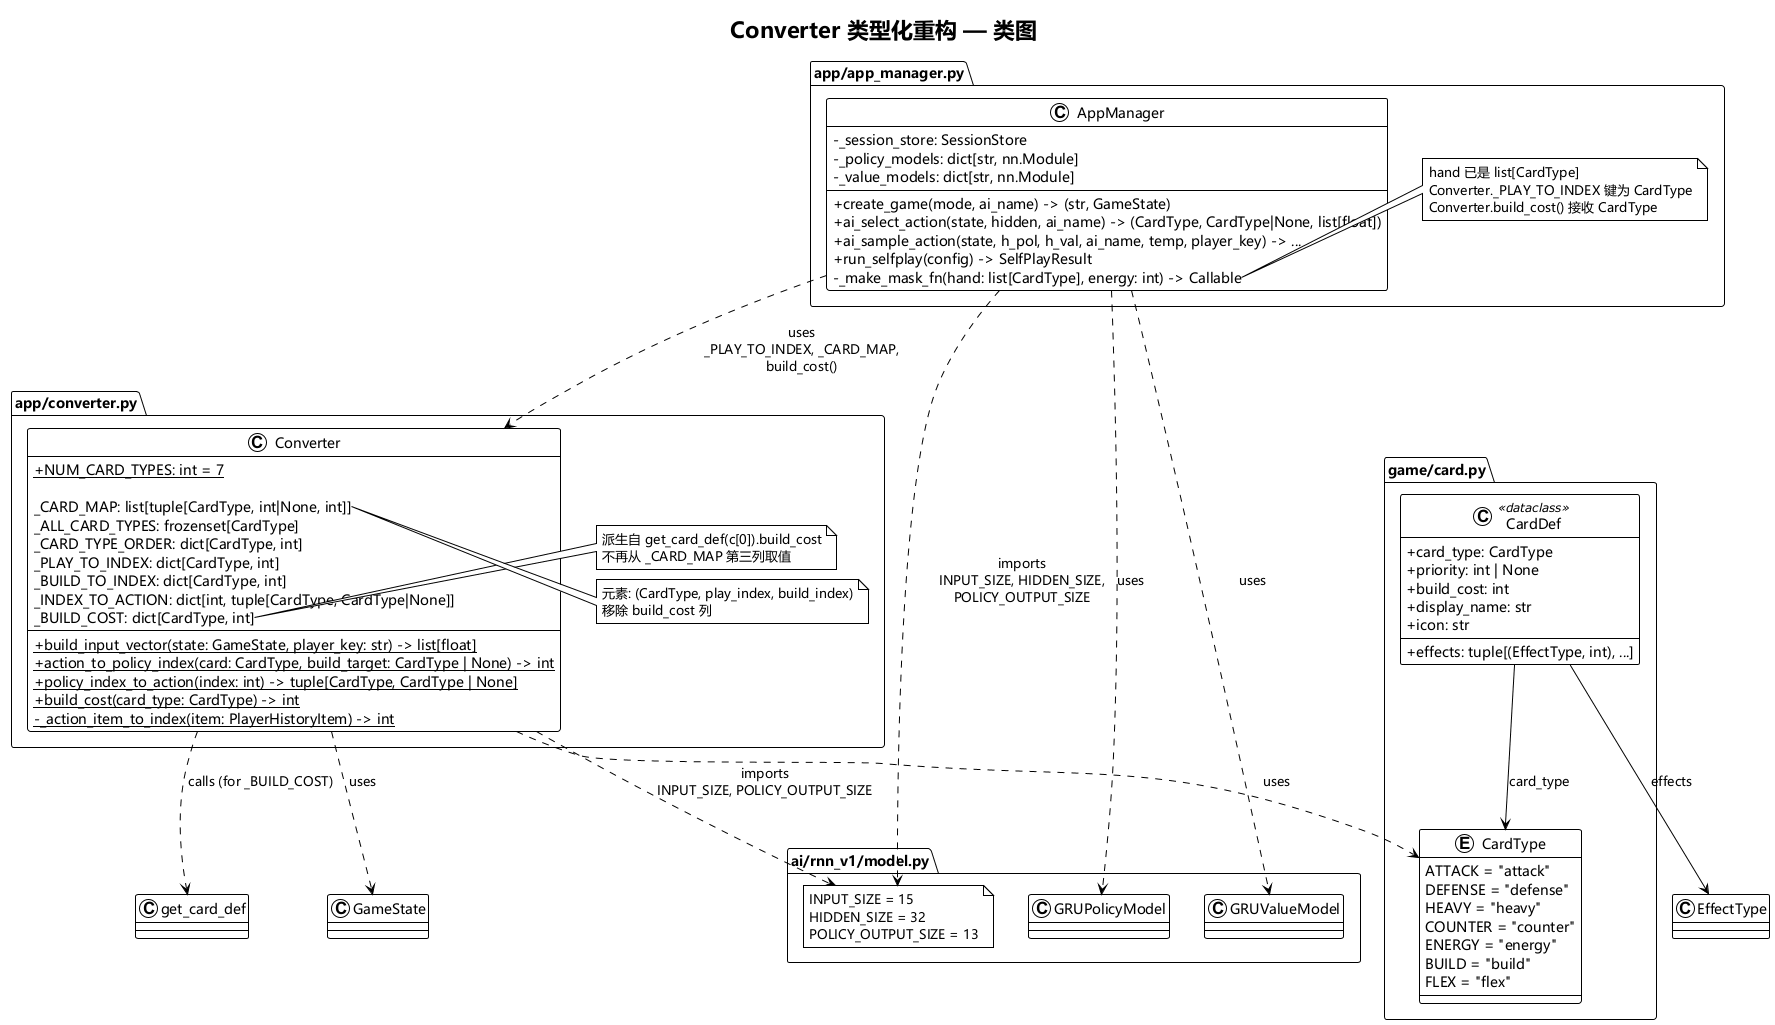

The diagram above was rendered by PlantUML. Its source (embedded in the PNG):
@startuml
!theme plain
skinparam defaultFontName Microsoft YaHei,SimHei,sans-serif
skinparam classAttributeIconSize 0

title Converter 类型化重构 — 类图

package "ai/rnn_v1/model.py" as AI {
  class "GRUPolicyModel" as PolicyModel {
  }

  class "GRUValueModel" as ValueModel {
  }

  note as AI_Constants
    INPUT_SIZE = 15
    HIDDEN_SIZE = 32
    POLICY_OUTPUT_SIZE = 13
  end note
}

package "game/card.py" as Game {
  enum CardType {
    ATTACK = "attack"
    DEFENSE = "defense"
    HEAVY = "heavy"
    COUNTER = "counter"
    ENERGY = "energy"
    BUILD = "build"
    FLEX = "flex"
  }

  class CardDef <<dataclass>> {
    +card_type: CardType
    +priority: int | None
    +effects: tuple[(EffectType, int), ...]
    +build_cost: int
    +display_name: str
    +icon: str
  }

}

package "app/converter.py" as App {
  class Converter {
    +{static} NUM_CARD_TYPES: int = 7

    _CARD_MAP: list[tuple[CardType, int|None, int]]
    _ALL_CARD_TYPES: frozenset[CardType]
    _CARD_TYPE_ORDER: dict[CardType, int]
    _PLAY_TO_INDEX: dict[CardType, int]
    _BUILD_TO_INDEX: dict[CardType, int]
    _INDEX_TO_ACTION: dict[int, tuple[CardType, CardType|None]]
    _BUILD_COST: dict[CardType, int]

    +{static} build_input_vector(state: GameState, player_key: str) -> list[float]
    +{static} action_to_policy_index(card: CardType, build_target: CardType | None) -> int
    +{static} policy_index_to_action(index: int) -> tuple[CardType, CardType | None]
    +{static} build_cost(card_type: CardType) -> int
    -{static} _action_item_to_index(item: PlayerHistoryItem) -> int
  }

  note right of Converter::_BUILD_COST
    派生自 get_card_def(c[0]).build_cost
    不再从 _CARD_MAP 第三列取值
  end note

  note right of Converter::_CARD_MAP
    元素: (CardType, play_index, build_index)
    移除 build_cost 列
  end note
}

package "app/app_manager.py" as AppMgr {
  class AppManager {
    -_session_store: SessionStore
    -_policy_models: dict[str, nn.Module]
    -_value_models: dict[str, nn.Module]

    +create_game(mode, ai_name) -> (str, GameState)
    +ai_select_action(state, hidden, ai_name) -> (CardType, CardType|None, list[float])
    +ai_sample_action(state, h_pol, h_val, ai_name, temp, player_key) -> ...
    +run_selfplay(config) -> SelfPlayResult
    -_make_mask_fn(hand: list[CardType], energy: int) -> Callable
  }

  note right of AppManager::_make_mask_fn
    hand 已是 list[CardType]
    Converter._PLAY_TO_INDEX 键为 CardType
    Converter.build_cost() 接收 CardType
  end note
}

' Dependencies
Converter ..> AI_Constants : imports\nINPUT_SIZE, POLICY_OUTPUT_SIZE
Converter ..> CardType : uses
Converter ..> get_card_def : calls (for _BUILD_COST)
Converter ..> GameState : uses
AppManager ..> Converter : uses\n_PLAY_TO_INDEX, _CARD_MAP,\nbuild_cost()
AppManager ..> AI_Constants : imports\nINPUT_SIZE, HIDDEN_SIZE,\nPOLICY_OUTPUT_SIZE
AppManager ..> PolicyModel : uses
AppManager ..> ValueModel : uses
CardDef --> CardType : card_type
CardDef --> "EffectType" : effects

@enduml